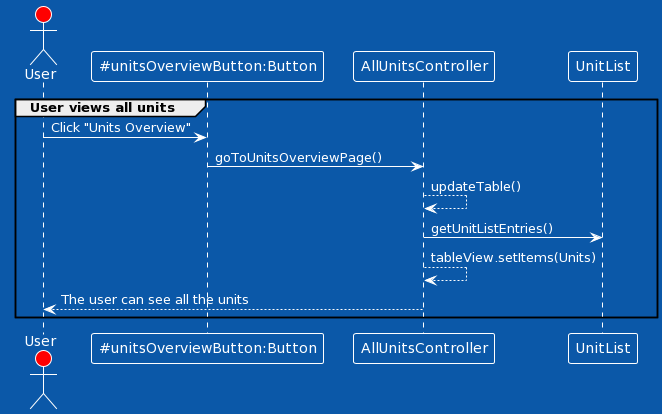

The diagram above was rendered by PlantUML. Its source (embedded in the PNG):
@startuml
group User views all units
!theme amiga
actor User #red
participant "~#unitsOverviewButton:Button" as A
participant "AllUnitsController" as B
participant "UnitList" as C


User -> A: Click "Units Overview"
A -> B: goToUnitsOverviewPage()


B --> B: updateTable()
B -> C: getUnitListEntries()




B --> B: tableView.setItems(Units)

B --> User: The user can see all the units

end
@enduml